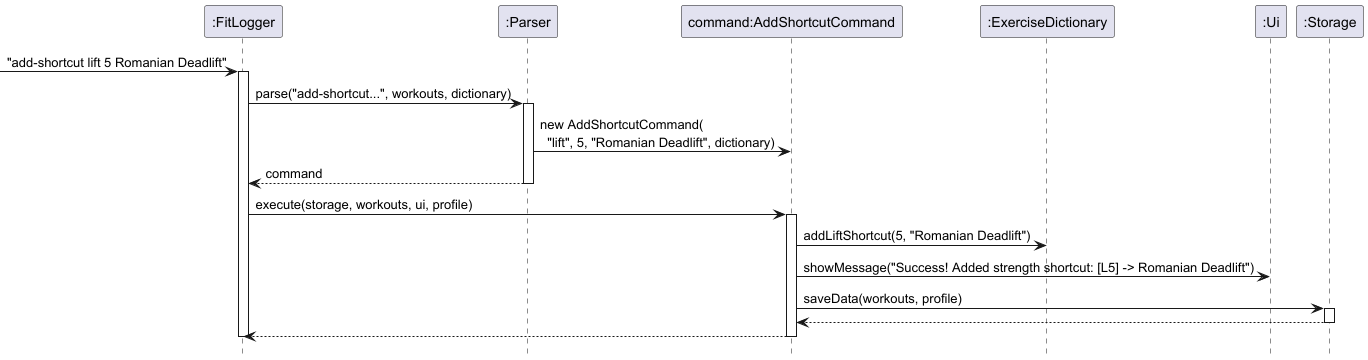

The diagram above was rendered by PlantUML. Its source (embedded in the PNG):
@startuml
hide footbox

participant ":FitLogger" as Main
participant ":Parser" as Parser
participant "command:AddShortcutCommand" as Cmd
participant ":ExerciseDictionary" as Dict
participant ":Ui" as Ui
participant ":Storage" as Storage

-> Main : "add-shortcut lift 5 Romanian Deadlift"
activate Main

Main -> Parser : parse("add-shortcut...", workouts, dictionary)
activate Parser

Parser -> Cmd : new AddShortcutCommand(\n  "lift", 5, "Romanian Deadlift", dictionary)

Parser --> Main : command
deactivate Parser

Main -> Cmd : execute(storage, workouts, ui, profile)
activate Cmd

Cmd -> Dict : addLiftShortcut(5, "Romanian Deadlift")
Cmd -> Ui : showMessage("Success! Added strength shortcut: [L5] -> Romanian Deadlift")

Cmd -> Storage : saveData(workouts, profile)
activate Storage
Storage --> Cmd
deactivate Storage

Cmd --> Main
deactivate Cmd

deactivate Main
@enduml